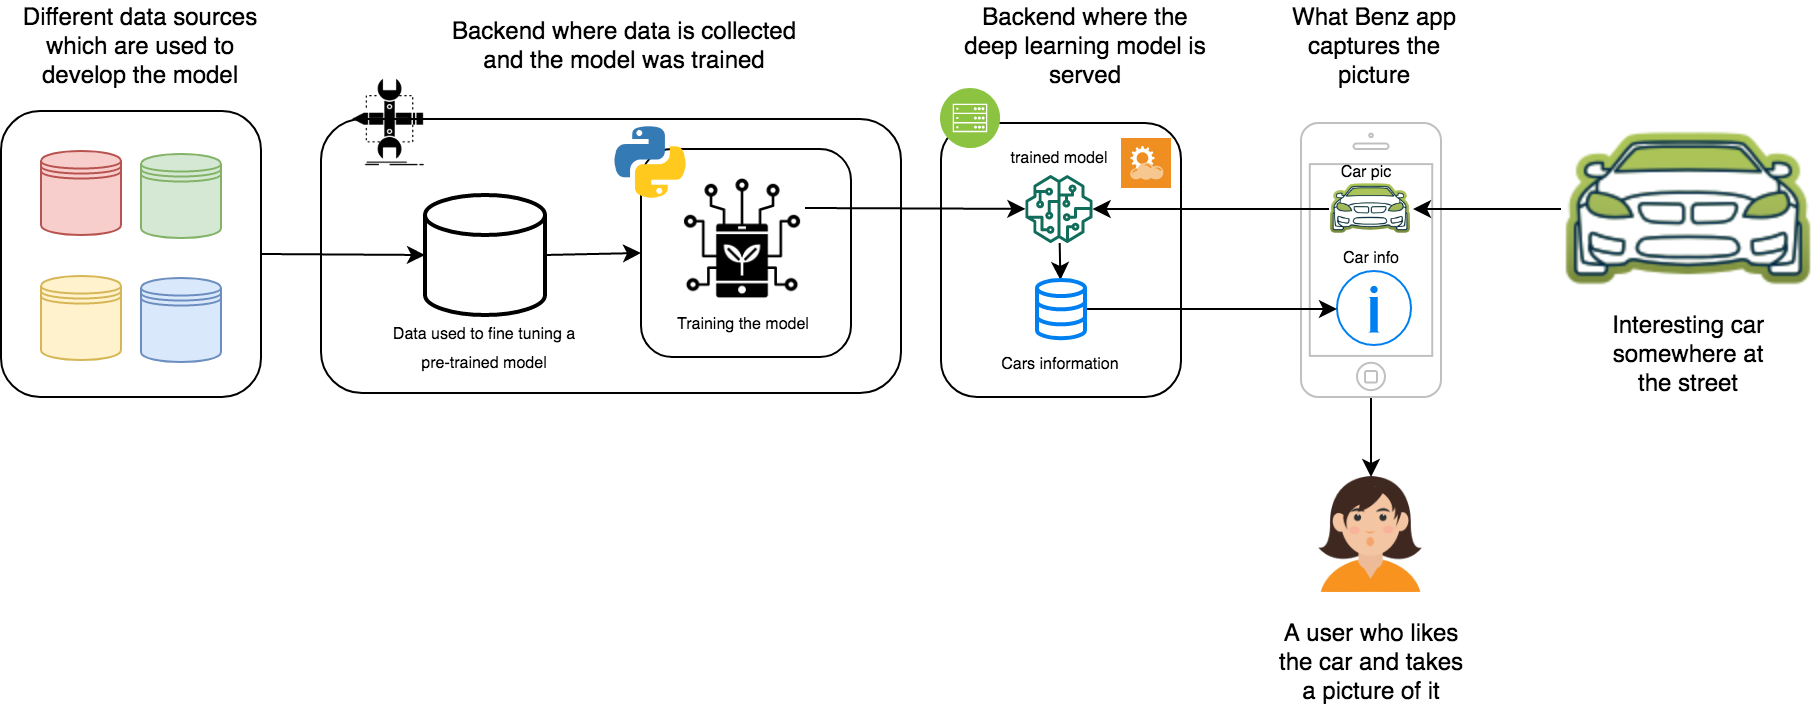

The diagram above was exported from draw.io. Its source (the exported page's mxGraphModel, read from the mxfile embedded in the PNG):
<mxGraphModel dx="978" dy="596" grid="1" gridSize="10" guides="1" tooltips="1" connect="1" arrows="1" fold="1" page="1" pageScale="1" pageWidth="850" pageHeight="1100" math="0" shadow="0">
  <root>
    <mxCell id="0" />
    <mxCell id="1" parent="0" />
    <mxCell id="N1gioxVgnABE1FgfGBoG-37" style="edgeStyle=none;rounded=0;orthogonalLoop=1;jettySize=auto;html=1;exitX=1;exitY=0.5;exitDx=0;exitDy=0;entryX=0;entryY=0.5;entryDx=0;entryDy=0;entryPerimeter=0;" edge="1" parent="1" source="N1gioxVgnABE1FgfGBoG-33" target="N1gioxVgnABE1FgfGBoG-25">
      <mxGeometry relative="1" as="geometry" />
    </mxCell>
    <mxCell id="N1gioxVgnABE1FgfGBoG-33" value="" style="rounded=1;whiteSpace=wrap;html=1;fillColor=none;" vertex="1" parent="1">
      <mxGeometry y="247" width="130" height="143" as="geometry" />
    </mxCell>
    <mxCell id="N1gioxVgnABE1FgfGBoG-18" value="" style="rounded=1;whiteSpace=wrap;html=1;fillColor=none;" vertex="1" parent="1">
      <mxGeometry x="160" y="251" width="290" height="137" as="geometry" />
    </mxCell>
    <mxCell id="N1gioxVgnABE1FgfGBoG-27" value="" style="rounded=1;whiteSpace=wrap;html=1;fillColor=none;" vertex="1" parent="1">
      <mxGeometry x="320" y="266" width="105" height="104" as="geometry" />
    </mxCell>
    <mxCell id="N1gioxVgnABE1FgfGBoG-12" value="" style="rounded=1;whiteSpace=wrap;html=1;fillColor=none;" vertex="1" parent="1">
      <mxGeometry x="470" y="253" width="120" height="137" as="geometry" />
    </mxCell>
    <mxCell id="N1gioxVgnABE1FgfGBoG-7" style="edgeStyle=orthogonalEdgeStyle;rounded=0;orthogonalLoop=1;jettySize=auto;html=1;entryX=0.5;entryY=0;entryDx=0;entryDy=0;" edge="1" parent="1" source="N1gioxVgnABE1FgfGBoG-1" target="N1gioxVgnABE1FgfGBoG-5">
      <mxGeometry relative="1" as="geometry" />
    </mxCell>
    <mxCell id="N1gioxVgnABE1FgfGBoG-1" value="" style="html=1;verticalLabelPosition=bottom;labelBackgroundColor=#ffffff;verticalAlign=top;shadow=0;dashed=0;strokeWidth=1;shape=mxgraph.ios7.misc.iphone;strokeColor=#c0c0c0;" vertex="1" parent="1">
      <mxGeometry x="650" y="253" width="70" height="137" as="geometry" />
    </mxCell>
    <mxCell id="N1gioxVgnABE1FgfGBoG-4" style="rounded=0;orthogonalLoop=1;jettySize=auto;html=1;entryX=1;entryY=0.5;entryDx=0;entryDy=0;" edge="1" parent="1" source="N1gioxVgnABE1FgfGBoG-2" target="N1gioxVgnABE1FgfGBoG-3">
      <mxGeometry relative="1" as="geometry" />
    </mxCell>
    <mxCell id="N1gioxVgnABE1FgfGBoG-2" value="" style="shape=image;html=1;verticalAlign=top;verticalLabelPosition=bottom;labelBackgroundColor=#ffffff;imageAspect=0;aspect=fixed;image=https://cdn3.iconfinder.com/data/icons/cars-28/512/Mersedes-128.png" vertex="1" parent="1">
      <mxGeometry x="780" y="232" width="128" height="128" as="geometry" />
    </mxCell>
    <mxCell id="N1gioxVgnABE1FgfGBoG-14" style="rounded=0;orthogonalLoop=1;jettySize=auto;html=1;exitX=0;exitY=0.5;exitDx=0;exitDy=0;" edge="1" parent="1" source="N1gioxVgnABE1FgfGBoG-3" target="N1gioxVgnABE1FgfGBoG-10">
      <mxGeometry relative="1" as="geometry" />
    </mxCell>
    <mxCell id="N1gioxVgnABE1FgfGBoG-3" value="" style="shape=image;html=1;verticalAlign=top;verticalLabelPosition=bottom;labelBackgroundColor=#ffffff;imageAspect=0;aspect=fixed;image=https://cdn3.iconfinder.com/data/icons/cars-28/512/Mersedes-128.png" vertex="1" parent="1">
      <mxGeometry x="664" y="275" width="42" height="42" as="geometry" />
    </mxCell>
    <mxCell id="N1gioxVgnABE1FgfGBoG-5" value="" style="shape=image;html=1;verticalAlign=top;verticalLabelPosition=bottom;labelBackgroundColor=#ffffff;imageAspect=0;aspect=fixed;image=https://cdn4.iconfinder.com/data/icons/avatar-vol-1-3/512/3-128.png" vertex="1" parent="1">
      <mxGeometry x="656" y="430" width="58" height="58" as="geometry" />
    </mxCell>
    <mxCell id="N1gioxVgnABE1FgfGBoG-9" value="" style="html=1;verticalLabelPosition=bottom;labelBackgroundColor=#ffffff;verticalAlign=top;shadow=0;dashed=0;strokeWidth=2;shape=mxgraph.ios7.misc.info;strokeColor=#0080f0;" vertex="1" parent="1">
      <mxGeometry x="668" y="327" width="37" height="37" as="geometry" />
    </mxCell>
    <mxCell id="N1gioxVgnABE1FgfGBoG-17" style="rounded=0;orthogonalLoop=1;jettySize=auto;html=1;" edge="1" parent="1" source="N1gioxVgnABE1FgfGBoG-10" target="N1gioxVgnABE1FgfGBoG-15">
      <mxGeometry relative="1" as="geometry" />
    </mxCell>
    <mxCell id="N1gioxVgnABE1FgfGBoG-10" value="" style="outlineConnect=0;fontColor=#232F3E;gradientColor=none;fillColor=#116D5B;strokeColor=none;dashed=0;verticalLabelPosition=bottom;verticalAlign=top;align=center;html=1;fontSize=12;fontStyle=0;aspect=fixed;pointerEvents=1;shape=mxgraph.aws4.sagemaker_model;" vertex="1" parent="1">
      <mxGeometry x="512" y="279" width="34" height="34" as="geometry" />
    </mxCell>
    <mxCell id="N1gioxVgnABE1FgfGBoG-11" value="" style="aspect=fixed;perimeter=ellipsePerimeter;html=1;align=center;shadow=0;dashed=0;fontColor=#4277BB;labelBackgroundColor=#ffffff;fontSize=12;spacingTop=3;image;image=img/lib/ibm/infrastructure/mobile_backend.svg;" vertex="1" parent="1">
      <mxGeometry x="470" y="236" width="30" height="30" as="geometry" />
    </mxCell>
    <mxCell id="N1gioxVgnABE1FgfGBoG-16" style="edgeStyle=orthogonalEdgeStyle;rounded=0;orthogonalLoop=1;jettySize=auto;html=1;entryX=0;entryY=0.5;entryDx=0;entryDy=0;entryPerimeter=0;" edge="1" parent="1" source="N1gioxVgnABE1FgfGBoG-15" target="N1gioxVgnABE1FgfGBoG-9">
      <mxGeometry relative="1" as="geometry" />
    </mxCell>
    <mxCell id="N1gioxVgnABE1FgfGBoG-15" value="" style="html=1;verticalLabelPosition=bottom;align=center;labelBackgroundColor=#ffffff;verticalAlign=top;strokeWidth=2;strokeColor=#0080F0;shadow=0;dashed=0;shape=mxgraph.ios7.icons.data;fillColor=none;" vertex="1" parent="1">
      <mxGeometry x="518" y="331.5" width="24" height="29.099999999999998" as="geometry" />
    </mxCell>
    <mxCell id="N1gioxVgnABE1FgfGBoG-20" value="" style="shape=image;html=1;verticalAlign=top;verticalLabelPosition=bottom;labelBackgroundColor=#ffffff;imageAspect=0;aspect=fixed;image=https://cdn2.iconfinder.com/data/icons/analytic-investment-and-balanced-scorecard/512/540_Build_design_develop_sketch_tools_game_design_development-128.png;fillColor=none;" vertex="1" parent="1">
      <mxGeometry x="170" y="229" width="48" height="48" as="geometry" />
    </mxCell>
    <mxCell id="N1gioxVgnABE1FgfGBoG-22" style="rounded=0;orthogonalLoop=1;jettySize=auto;html=1;exitX=1;exitY=0.25;exitDx=0;exitDy=0;" edge="1" parent="1" source="N1gioxVgnABE1FgfGBoG-21" target="N1gioxVgnABE1FgfGBoG-10">
      <mxGeometry relative="1" as="geometry" />
    </mxCell>
    <mxCell id="N1gioxVgnABE1FgfGBoG-21" value="" style="shape=image;html=1;verticalAlign=top;verticalLabelPosition=bottom;labelBackgroundColor=#ffffff;imageAspect=0;aspect=fixed;image=https://cdn0.iconfinder.com/data/icons/future-farming-glyph-1/96/farm-application-technology-data-science-128.png;fillColor=none;" vertex="1" parent="1">
      <mxGeometry x="340" y="280" width="62" height="62" as="geometry" />
    </mxCell>
    <mxCell id="N1gioxVgnABE1FgfGBoG-23" value="" style="shadow=0;dashed=0;html=1;strokeColor=none;fillColor=#EF8F21;labelPosition=center;verticalLabelPosition=bottom;verticalAlign=top;align=center;outlineConnect=0;shape=mxgraph.veeam.2d.restful_apis;" vertex="1" parent="1">
      <mxGeometry x="560" y="260.5" width="25" height="25" as="geometry" />
    </mxCell>
    <mxCell id="N1gioxVgnABE1FgfGBoG-24" value="" style="shape=datastore;whiteSpace=wrap;html=1;fillColor=#f8cecc;strokeColor=#b85450;" vertex="1" parent="1">
      <mxGeometry x="20" y="267" width="40" height="42" as="geometry" />
    </mxCell>
    <mxCell id="N1gioxVgnABE1FgfGBoG-30" style="edgeStyle=none;rounded=0;orthogonalLoop=1;jettySize=auto;html=1;exitX=1;exitY=0.5;exitDx=0;exitDy=0;exitPerimeter=0;entryX=0;entryY=0.5;entryDx=0;entryDy=0;" edge="1" parent="1" source="N1gioxVgnABE1FgfGBoG-25" target="N1gioxVgnABE1FgfGBoG-27">
      <mxGeometry relative="1" as="geometry" />
    </mxCell>
    <mxCell id="N1gioxVgnABE1FgfGBoG-25" value="" style="strokeWidth=2;html=1;shape=mxgraph.flowchart.database;whiteSpace=wrap;fillColor=none;" vertex="1" parent="1">
      <mxGeometry x="212" y="289" width="60" height="60" as="geometry" />
    </mxCell>
    <mxCell id="N1gioxVgnABE1FgfGBoG-26" value="" style="shape=image;html=1;verticalAlign=top;verticalLabelPosition=bottom;labelBackgroundColor=#ffffff;imageAspect=0;aspect=fixed;image=https://cdn4.iconfinder.com/data/icons/logos-and-brands/512/267_Python_logo-128.png;fillColor=none;" vertex="1" parent="1">
      <mxGeometry x="305" y="253" width="40" height="40" as="geometry" />
    </mxCell>
    <mxCell id="N1gioxVgnABE1FgfGBoG-34" value="" style="shape=datastore;whiteSpace=wrap;html=1;fillColor=#fff2cc;strokeColor=#d6b656;" vertex="1" parent="1">
      <mxGeometry x="20" y="329.5" width="40" height="42" as="geometry" />
    </mxCell>
    <mxCell id="N1gioxVgnABE1FgfGBoG-35" value="" style="shape=datastore;whiteSpace=wrap;html=1;fillColor=#dae8fc;strokeColor=#6c8ebf;" vertex="1" parent="1">
      <mxGeometry x="70" y="330.5" width="40" height="42" as="geometry" />
    </mxCell>
    <mxCell id="N1gioxVgnABE1FgfGBoG-36" value="" style="shape=datastore;whiteSpace=wrap;html=1;fillColor=#d5e8d4;strokeColor=#82b366;" vertex="1" parent="1">
      <mxGeometry x="70" y="268.5" width="40" height="42" as="geometry" />
    </mxCell>
    <mxCell id="N1gioxVgnABE1FgfGBoG-38" value="Interesting car somewhere at the street" style="text;html=1;strokeColor=none;fillColor=none;align=center;verticalAlign=middle;whiteSpace=wrap;rounded=0;" vertex="1" parent="1">
      <mxGeometry x="797" y="346" width="94" height="44" as="geometry" />
    </mxCell>
    <mxCell id="N1gioxVgnABE1FgfGBoG-39" value="A user who likes the car and takes a picture of it" style="text;html=1;strokeColor=none;fillColor=none;align=center;verticalAlign=middle;whiteSpace=wrap;rounded=0;" vertex="1" parent="1">
      <mxGeometry x="635" y="500" width="101" height="44" as="geometry" />
    </mxCell>
    <mxCell id="N1gioxVgnABE1FgfGBoG-40" value="What Benz app captures the picture" style="text;html=1;strokeColor=none;fillColor=none;align=center;verticalAlign=middle;whiteSpace=wrap;rounded=0;" vertex="1" parent="1">
      <mxGeometry x="639.5" y="192" width="94" height="44" as="geometry" />
    </mxCell>
    <mxCell id="N1gioxVgnABE1FgfGBoG-41" value="Backend where the deep learning model is served" style="text;html=1;strokeColor=none;fillColor=none;align=center;verticalAlign=middle;whiteSpace=wrap;rounded=0;" vertex="1" parent="1">
      <mxGeometry x="479.5" y="192" width="125" height="44" as="geometry" />
    </mxCell>
    <mxCell id="N1gioxVgnABE1FgfGBoG-42" value="Backend where data is collected and the model was trained" style="text;html=1;strokeColor=none;fillColor=none;align=center;verticalAlign=middle;whiteSpace=wrap;rounded=0;" vertex="1" parent="1">
      <mxGeometry x="222" y="192" width="180" height="44" as="geometry" />
    </mxCell>
    <mxCell id="N1gioxVgnABE1FgfGBoG-43" value="Different data sources which are used to develop the model" style="text;html=1;strokeColor=none;fillColor=none;align=center;verticalAlign=middle;whiteSpace=wrap;rounded=0;" vertex="1" parent="1">
      <mxGeometry x="5" y="192" width="130" height="44" as="geometry" />
    </mxCell>
    <mxCell id="N1gioxVgnABE1FgfGBoG-44" value="&lt;font style=&quot;font-size: 8px&quot;&gt;trained model&lt;/font&gt;" style="text;html=1;strokeColor=none;fillColor=none;align=center;verticalAlign=middle;whiteSpace=wrap;rounded=0;" vertex="1" parent="1">
      <mxGeometry x="500" y="259" width="58" height="20" as="geometry" />
    </mxCell>
    <mxCell id="N1gioxVgnABE1FgfGBoG-45" value="&lt;font style=&quot;font-size: 8px&quot;&gt;Cars information&lt;br&gt;&lt;/font&gt;" style="text;html=1;strokeColor=none;fillColor=none;align=center;verticalAlign=middle;whiteSpace=wrap;rounded=0;" vertex="1" parent="1">
      <mxGeometry x="494" y="361.5" width="70" height="20" as="geometry" />
    </mxCell>
    <mxCell id="N1gioxVgnABE1FgfGBoG-46" value="&lt;font style=&quot;font-size: 8px&quot;&gt;Car pic&lt;br&gt;&lt;/font&gt;" style="text;html=1;strokeColor=none;fillColor=none;align=center;verticalAlign=middle;whiteSpace=wrap;rounded=0;" vertex="1" parent="1">
      <mxGeometry x="660.5" y="270" width="44" height="12" as="geometry" />
    </mxCell>
    <mxCell id="N1gioxVgnABE1FgfGBoG-47" value="&lt;font style=&quot;font-size: 8px&quot;&gt;Car info&lt;br&gt;&lt;/font&gt;" style="text;html=1;strokeColor=none;fillColor=none;align=center;verticalAlign=middle;whiteSpace=wrap;rounded=0;" vertex="1" parent="1">
      <mxGeometry x="663" y="313" width="44" height="12" as="geometry" />
    </mxCell>
    <mxCell id="N1gioxVgnABE1FgfGBoG-48" value="&lt;font style=&quot;font-size: 8px&quot;&gt;Training the model&lt;br&gt;&lt;/font&gt;" style="text;html=1;strokeColor=none;fillColor=none;align=center;verticalAlign=middle;whiteSpace=wrap;rounded=0;" vertex="1" parent="1">
      <mxGeometry x="336" y="341.5" width="70" height="20" as="geometry" />
    </mxCell>
    <mxCell id="N1gioxVgnABE1FgfGBoG-49" value="&lt;font style=&quot;font-size: 8px&quot;&gt;Data used to fine tuning a pre-trained model&lt;br&gt;&lt;/font&gt;" style="text;html=1;strokeColor=none;fillColor=none;align=center;verticalAlign=middle;whiteSpace=wrap;rounded=0;" vertex="1" parent="1">
      <mxGeometry x="188" y="354" width="108" height="20" as="geometry" />
    </mxCell>
  </root>
</mxGraphModel>